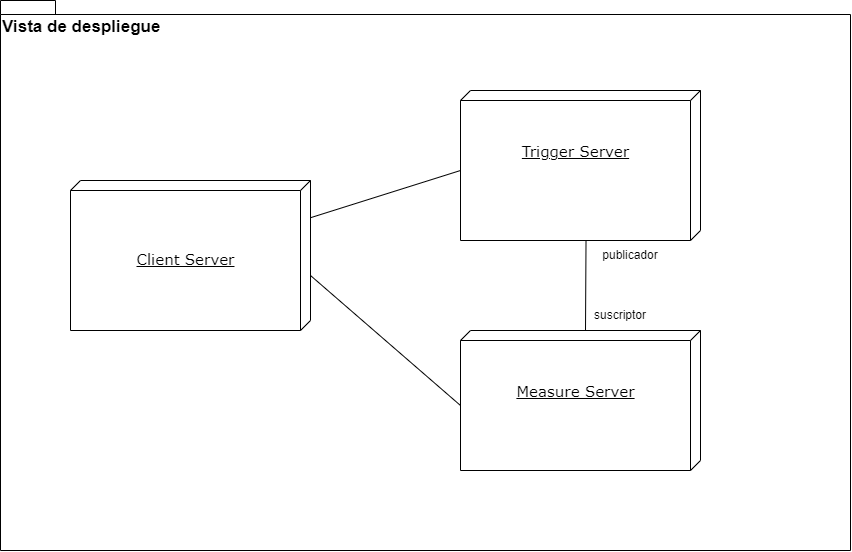

The diagram above was exported from draw.io. Its source (the exported page's mxGraphModel, read from the mxfile embedded in the PNG):
<mxGraphModel dx="1578" dy="895" grid="1" gridSize="10" guides="1" tooltips="1" connect="1" arrows="1" fold="1" page="1" pageScale="1" pageWidth="1100" pageHeight="850" background="none" math="0" shadow="0">
  <root>
    <mxCell id="0" />
    <mxCell id="1" parent="0" />
    <mxCell id="G9UvjegOvuyDunmbcpPQ-21" value="&lt;div style=&quot;&quot;&gt;&lt;span style=&quot;background-color: initial;&quot;&gt;&lt;font style=&quot;font-size: 17px;&quot;&gt;Vista de despliegue&lt;/font&gt;&lt;/span&gt;&lt;/div&gt;" style="shape=folder;fontStyle=1;spacingTop=10;tabWidth=40;tabHeight=14;tabPosition=left;html=1;fontSize=15;align=left;verticalAlign=top;" parent="1" vertex="1">
      <mxGeometry x="50" y="240" width="850" height="550" as="geometry" />
    </mxCell>
    <mxCell id="G9UvjegOvuyDunmbcpPQ-17" value="&lt;font style=&quot;font-size: 15px;&quot;&gt;&lt;br&gt;&lt;br&gt;&lt;br&gt;Client Server&lt;/font&gt;" style="verticalAlign=top;align=center;spacingTop=8;spacingLeft=2;spacingRight=12;shape=cube;size=10;direction=south;fontStyle=4;html=1;rounded=0;shadow=0;comic=0;labelBackgroundColor=none;strokeWidth=1;fontFamily=Verdana;fontSize=12" parent="1" vertex="1">
      <mxGeometry x="120" y="420" width="240" height="150" as="geometry" />
    </mxCell>
    <mxCell id="G9UvjegOvuyDunmbcpPQ-16" value="&lt;font style=&quot;font-size: 15px;&quot;&gt;&lt;br&gt;&lt;br&gt;Trigger Server&lt;/font&gt;" style="verticalAlign=top;align=center;spacingTop=8;spacingLeft=2;spacingRight=12;shape=cube;size=10;direction=south;fontStyle=4;html=1;rounded=0;shadow=0;comic=0;labelBackgroundColor=none;strokeWidth=1;fontFamily=Verdana;fontSize=12" parent="1" vertex="1">
      <mxGeometry x="510" y="330" width="240" height="150" as="geometry" />
    </mxCell>
    <mxCell id="39150e848f15840c-1" value="&lt;font style=&quot;font-size: 15px;&quot;&gt;&lt;br&gt;&lt;br&gt;Measure Server&lt;/font&gt;" style="verticalAlign=top;align=center;spacingTop=8;spacingLeft=2;spacingRight=12;shape=cube;size=10;direction=south;fontStyle=4;html=1;rounded=0;shadow=0;comic=0;labelBackgroundColor=none;strokeWidth=1;fontFamily=Verdana;fontSize=12" parent="1" vertex="1">
      <mxGeometry x="510" y="570" width="240" height="140" as="geometry" />
    </mxCell>
    <mxCell id="G9UvjegOvuyDunmbcpPQ-11" value="" style="endArrow=none;html=1;rounded=0;exitX=0;exitY=0;exitDx=0;exitDy=115;entryX=0.997;entryY=0.477;entryDx=0;entryDy=0;exitPerimeter=0;entryPerimeter=0;" parent="1" source="39150e848f15840c-1" target="G9UvjegOvuyDunmbcpPQ-16" edge="1">
      <mxGeometry width="50" height="50" relative="1" as="geometry">
        <mxPoint x="630.0000000000002" y="575" as="sourcePoint" />
        <mxPoint x="610" y="490" as="targetPoint" />
      </mxGeometry>
    </mxCell>
    <mxCell id="G9UvjegOvuyDunmbcpPQ-12" value="suscriptor" style="text;html=1;strokeColor=none;fillColor=none;align=center;verticalAlign=middle;whiteSpace=wrap;rounded=0;" parent="1" vertex="1">
      <mxGeometry x="640" y="540" width="60" height="30" as="geometry" />
    </mxCell>
    <mxCell id="G9UvjegOvuyDunmbcpPQ-14" value="publicador" style="text;html=1;strokeColor=none;fillColor=none;align=center;verticalAlign=middle;whiteSpace=wrap;rounded=0;" parent="1" vertex="1">
      <mxGeometry x="650" y="480" width="60" height="30" as="geometry" />
    </mxCell>
    <mxCell id="G9UvjegOvuyDunmbcpPQ-19" value="" style="endArrow=none;html=1;rounded=0;fontSize=15;entryX=0;entryY=0;entryDx=80;entryDy=240;entryPerimeter=0;" parent="1" source="G9UvjegOvuyDunmbcpPQ-17" target="G9UvjegOvuyDunmbcpPQ-16" edge="1">
      <mxGeometry width="50" height="50" relative="1" as="geometry">
        <mxPoint x="720" y="540" as="sourcePoint" />
        <mxPoint x="770" y="490" as="targetPoint" />
      </mxGeometry>
    </mxCell>
    <mxCell id="G9UvjegOvuyDunmbcpPQ-20" value="" style="endArrow=none;html=1;rounded=0;fontSize=15;entryX=0;entryY=0;entryDx=75;entryDy=240;entryPerimeter=0;exitX=0;exitY=0;exitDx=95;exitDy=0;exitPerimeter=0;" parent="1" source="G9UvjegOvuyDunmbcpPQ-17" target="39150e848f15840c-1" edge="1">
      <mxGeometry width="50" height="50" relative="1" as="geometry">
        <mxPoint x="370" y="481.1111111111111" as="sourcePoint" />
        <mxPoint x="520" y="420" as="targetPoint" />
      </mxGeometry>
    </mxCell>
  </root>
</mxGraphModel>